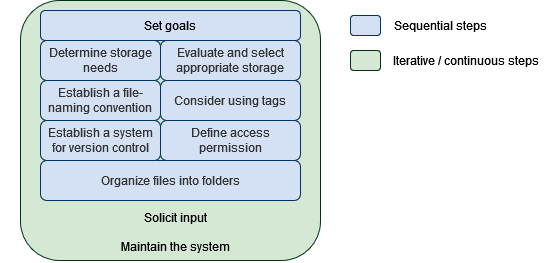

The diagram above was exported from draw.io. Its source (the exported page's mxGraphModel, read from the mxfile embedded in the PNG):
<mxGraphModel dx="794" dy="484" grid="1" gridSize="10" guides="1" tooltips="1" connect="1" arrows="1" fold="1" page="1" pageScale="1" pageWidth="850" pageHeight="1100" math="0" shadow="0">
  <root>
    <mxCell id="0" />
    <mxCell id="1" parent="0" />
    <mxCell id="zj34saK0m28cVkpdQAS3-19" value="" style="group" parent="1" connectable="0" vertex="1">
      <mxGeometry x="260" y="80" width="350" height="260" as="geometry" />
    </mxCell>
    <mxCell id="zj34saK0m28cVkpdQAS3-17" value="" style="rounded=1;whiteSpace=wrap;html=1;strokeColor=#00331A;fillColor=#D5E8D4;labelPosition=right;verticalLabelPosition=bottom;align=left;verticalAlign=top;spacing=0;spacingBottom=0;" parent="zj34saK0m28cVkpdQAS3-19" vertex="1">
      <mxGeometry x="20" width="300" height="260" as="geometry" />
    </mxCell>
    <mxCell id="zj34saK0m28cVkpdQAS3-18" value="&lt;div&gt;Solicit input&lt;/div&gt;" style="text;html=1;align=center;verticalAlign=middle;resizable=0;points=[];autosize=1;strokeColor=none;fillColor=none;" parent="zj34saK0m28cVkpdQAS3-19" vertex="1">
      <mxGeometry x="130.00260869565219" y="202.22070175438594" width="90" height="30" as="geometry" />
    </mxCell>
    <mxCell id="zj34saK0m28cVkpdQAS3-20" value="Maintain the system" style="text;html=1;align=center;verticalAlign=middle;resizable=0;points=[];autosize=1;strokeColor=none;fillColor=none;" parent="zj34saK0m28cVkpdQAS3-19" vertex="1">
      <mxGeometry x="110.00260869565216" y="231.10959064327483" width="130" height="30" as="geometry" />
    </mxCell>
    <mxCell id="9-mdg3AnhkFoFqYLlYYq-6" value="Establish a file-naming convention" style="rounded=1;whiteSpace=wrap;html=1;fillColor=#D4E1F5;fontColor=#333333;strokeColor=#003366;" parent="1" vertex="1">
      <mxGeometry x="300" y="160" width="120" height="40" as="geometry" />
    </mxCell>
    <mxCell id="9-mdg3AnhkFoFqYLlYYq-7" value="Organize files into folders" style="rounded=1;whiteSpace=wrap;html=1;fillColor=#D4E1F5;fontColor=#333333;strokeColor=#003366;" parent="1" vertex="1">
      <mxGeometry x="300" y="240" width="260" height="40" as="geometry" />
    </mxCell>
    <mxCell id="vaLRHEOV8zeKpNWW4kvx-1" value="Determine storage needs" style="rounded=1;whiteSpace=wrap;html=1;spacingLeft=1;spacingBottom=1;spacingRight=1;spacingTop=1;fillColor=#D4E1F5;fontColor=#333333;strokeColor=#003366;" parent="1" vertex="1">
      <mxGeometry x="300" y="120" width="120" height="40" as="geometry" />
    </mxCell>
    <mxCell id="vaLRHEOV8zeKpNWW4kvx-2" value="Evaluate and select appropriate storage" style="rounded=1;whiteSpace=wrap;html=1;spacingLeft=1;spacingBottom=1;spacingRight=1;spacingTop=1;fillColor=#D4E1F5;fontColor=#333333;strokeColor=#003366;" parent="1" vertex="1">
      <mxGeometry x="420" y="120" width="140" height="40" as="geometry" />
    </mxCell>
    <mxCell id="0iOi4iQnEmBhbhECJNO5-1" value="Set goals" style="rounded=1;whiteSpace=wrap;html=1;labelBackgroundColor=none;fillColor=#D4E1F5;strokeColor=#003366;" parent="1" vertex="1">
      <mxGeometry x="300" y="90" width="260" height="30" as="geometry" />
    </mxCell>
    <mxCell id="0iOi4iQnEmBhbhECJNO5-4" value="Establish a system for version control" style="rounded=1;whiteSpace=wrap;html=1;fillColor=#D4E1F5;fontColor=#333333;strokeColor=#003366;" parent="1" vertex="1">
      <mxGeometry x="300" y="200" width="120" height="40" as="geometry" />
    </mxCell>
    <mxCell id="0iOi4iQnEmBhbhECJNO5-7" value="Define access permission" style="rounded=1;whiteSpace=wrap;html=1;fillColor=#D4E1F5;fontColor=#333333;strokeColor=#003366;" parent="1" vertex="1">
      <mxGeometry x="420" y="200" width="140" height="40" as="geometry" />
    </mxCell>
    <mxCell id="0iOi4iQnEmBhbhECJNO5-8" value="Consider using tags" style="rounded=1;whiteSpace=wrap;html=1;fillColor=#D4E1F5;fontColor=#333333;strokeColor=#003366;" parent="1" vertex="1">
      <mxGeometry x="420" y="160" width="140" height="40" as="geometry" />
    </mxCell>
    <mxCell id="zj34saK0m28cVkpdQAS3-21" value="" style="rounded=1;whiteSpace=wrap;html=1;labelBackgroundColor=none;fillColor=#D4E1F5;strokeColor=#003366;" parent="1" vertex="1">
      <mxGeometry x="610" y="95" width="30" height="20" as="geometry" />
    </mxCell>
    <mxCell id="zj34saK0m28cVkpdQAS3-22" value="Sequential steps" style="text;html=1;align=center;verticalAlign=middle;resizable=0;points=[];autosize=1;strokeColor=none;fillColor=none;" parent="1" vertex="1">
      <mxGeometry x="640" y="90" width="120" height="30" as="geometry" />
    </mxCell>
    <mxCell id="zj34saK0m28cVkpdQAS3-23" value="" style="group" parent="1" connectable="0" vertex="1">
      <mxGeometry x="610" y="130" width="30" height="20" as="geometry" />
    </mxCell>
    <mxCell id="zj34saK0m28cVkpdQAS3-24" value="" style="rounded=1;whiteSpace=wrap;html=1;strokeColor=#00331A;fillColor=#D5E8D4;labelPosition=right;verticalLabelPosition=bottom;align=left;verticalAlign=top;spacing=0;spacingBottom=0;" parent="zj34saK0m28cVkpdQAS3-23" vertex="1">
      <mxGeometry width="30" height="20" as="geometry" />
    </mxCell>
    <mxCell id="zj34saK0m28cVkpdQAS3-28" value="Iterative / continuous steps" style="text;html=1;align=center;verticalAlign=middle;resizable=0;points=[];autosize=1;strokeColor=none;fillColor=none;" parent="1" vertex="1">
      <mxGeometry x="640" y="125" width="170" height="30" as="geometry" />
    </mxCell>
  </root>
</mxGraphModel>